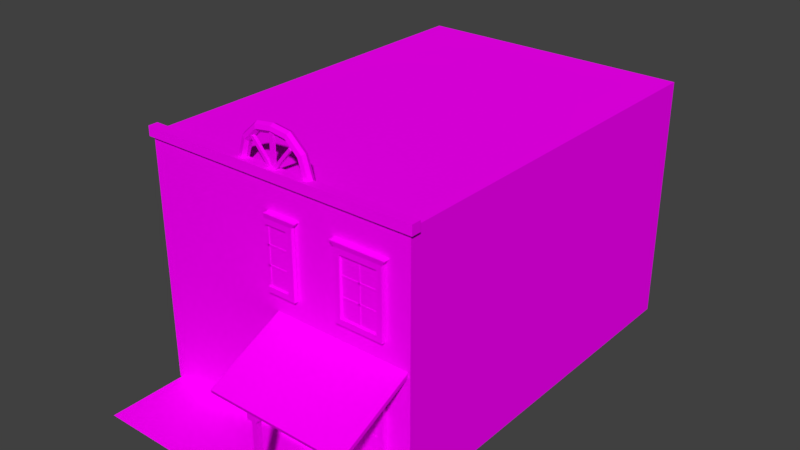 # Source: Bar3.blend  (saved by Blender 2.77.0; exported with 4.5.12 LTS)
import bpy
from mathutils import Matrix  # noqa: F401  (used for matrix-valued properties, if any)

bpy.ops.wm.read_factory_settings(use_empty=True)
scene = bpy.context.scene
scene.name = 'Scene'

# ---- collections
col_collection_1 = bpy.data.collections.new('Collection 1'); scene.collection.children.link(col_collection_1)

# ---- images (referenced by path relative to the original .blend; pixels are not part of the script)
import os
ASSET_DIR = os.environ.get("B2B_ASSET_DIR", "")  # directory of the original .blend (textures are referenced by path, not embedded)
HERE = os.path.dirname(os.path.abspath(__file__))  # packed textures are extracted next to this script under _unpacked/

def load_image(name, relpath, width, height, colorspace="sRGB"):
    """Load a texture the original file referenced (path relative to the .blend, or extracted next to this script)."""
    p = next((c for c in (os.path.join(HERE, relpath), os.path.join(ASSET_DIR, relpath)) if relpath and os.path.exists(c)), "")
    if p:
        img = bpy.data.images.load(p, check_existing=True)
        img.name = name
    else:  # same state as the original file: an image datablock whose file is absent (Cycles renders it pink)
        img = bpy.data.images.new(name, width, height)
        img.source = "FILE"
        img.filepath = "//" + (relpath or name)
    img.colorspace_settings.name = colorspace
    return img
img_colorpalette_jpg_001 = load_image('colorPalette.jpg.001', 'colorPalette.jpg', 1024, 1024, 'sRGB')
img_colorpalette_jpg = load_image('colorPalette.jpg', 'colorPalette.jpg', 1024, 1024, 'sRGB')

# ---- materials (node trees are filled in below, after node groups)
mat_material_001 = bpy.data.materials.new('Material.001')
mat_material_001.alpha_threshold = 0.0
mat_material_001.roughness = 0.5
mat_material_001.line_color = (0.0, 0.0, 0.0, 1.0)
mat_material = bpy.data.materials.new('Material')
mat_material.alpha_threshold = 0.0
mat_material.roughness = 0.5
mat_material.line_color = (0.0, 0.0, 0.0, 1.0)

# ---- material node trees
mat_material_001.use_nodes = True; mat_material_001.node_tree.nodes.clear()
_N = mat_material_001.node_tree.nodes; _L = mat_material_001.node_tree.links
n0 = _N.new('ShaderNodeOutputMaterial'); n0.name = 'Material Output'; n0.location = (300, 300)
n1 = _N.new('ShaderNodeBsdfDiffuse'); n1.name = 'Diffuse BSDF'; n1.location = (10, 300)
n2 = _N.new('ShaderNodeTexImage'); n2.name = 'Image Texture'; n2.location = (228, 132)
n2.width = 140
n2.image = img_colorpalette_jpg_001
n3 = _N.new('ShaderNodeTexCoord'); n3.name = 'Texture Coordinate'; n3.location = (-183, 230)
_L.new(n1.outputs[0], n0.inputs[0])
_L.new(n3.outputs[2], n2.inputs[0])
_L.new(n2.outputs[0], n1.inputs[0])
n0.is_active_output = True
mat_material.use_nodes = True; mat_material.node_tree.nodes.clear()
_N = mat_material.node_tree.nodes; _L = mat_material.node_tree.links
n0 = _N.new('ShaderNodeOutputMaterial'); n0.name = 'Material Output'; n0.location = (300, 300)
n1 = _N.new('ShaderNodeBsdfDiffuse'); n1.name = 'Diffuse BSDF'; n1.location = (10, 300)
n2 = _N.new('ShaderNodeTexImage'); n2.name = 'Image Texture'; n2.location = (228, 132)
n2.width = 140
n2.image = img_colorpalette_jpg
n3 = _N.new('ShaderNodeTexCoord'); n3.name = 'Texture Coordinate'; n3.location = (-183, 230)
_L.new(n1.outputs[0], n0.inputs[0])
_L.new(n3.outputs[2], n2.inputs[0])
_L.new(n2.outputs[0], n1.inputs[0])
n0.is_active_output = True

# ---- world
world_world = bpy.data.worlds.new('World'); scene.world = world_world
world_world.color = (0.05088, 0.05088, 0.05088)
world_world.use_sun_shadow = False
world_world.sun_shadow_jitter_overblur = 0.0
world_world.cycles.sampling_method = 'MANUAL'

# ---- meshes
me_plane = bpy.data.meshes.new('Plane')
me_plane.from_pydata([(-1.0, -1.0, 0.0), (1.0, -1.0, 0.0), (-1.0, 1.0, 0.0), (1.0, 1.0, 0.0)], [], [(0, 1, 3, 2)])
_uv = me_plane.uv_layers.new(name='UVMap')
_uv.uv.foreach_set('vector', [0.5246, 0.2469, 0.5246, 0.2374, 0.5342, 0.2374, 0.5342, 0.2469])
me_plane.materials.append(mat_material_001)
me_plane.use_remesh_preserve_volume = False
me_plane.use_remesh_preserve_attributes = False
me_plane.use_mirror_vertex_groups = False
me_plane.update()
me_cube_003 = bpy.data.meshes.new('Cube.003')
me_cube_003.from_pydata([(4.081, 1.081, -1.438), (4.081, 1.043, -1.332), (4.081, 3.425, -0.3525), (4.081, 3.386, -0.2463), (3.826, 1.229, -4.052), (3.826, 1.229, -1.336), (3.826, 1.384, -4.052), (3.826, 1.384, -1.336), (3.981, 1.229, -4.052), (3.981, 1.229, -1.336), (3.981, 1.384, -4.052), (3.981, 1.384, -1.336), (1.163, 1.229, -4.052), (1.163, 1.229, -1.336), (1.163, 1.384, -4.052), (1.163, 1.384, -1.336), (1.318, 1.229, -4.052), (1.318, 1.229, -1.336), (1.318, 1.384, -4.052), (1.318, 1.384, -1.336), (0.0, 3.386, -0.2463), (0.0, 3.425, -0.3525), (0.0, 1.043, -1.332), (0.0, 1.081, -1.438), (1.288, 1.272, -3.292), (1.288, 1.272, -3.234), (1.288, 1.353, -3.292), (1.288, 1.353, -3.234), (3.96, 1.272, -3.292), (3.96, 1.272, -3.234), (3.96, 1.353, -3.292), (3.96, 1.353, -3.234), (1.288, 1.272, -4.052), (1.288, 1.272, -3.994), (1.288, 1.353, -4.052), (1.288, 1.353, -3.994), (3.96, 1.272, -4.052), (3.96, 1.272, -3.994), (3.96, 1.353, -4.052), (3.96, 1.353, -3.994), (2.141, 1.272, -3.254), (2.222, 1.272, -3.254), (2.141, 1.353, -3.254), (2.222, 1.353, -3.254), (2.141, 1.272, -4.025), (2.222, 1.272, -4.025), (2.141, 1.353, -4.025), (2.222, 1.353, -4.025), (3.086, 1.272, -3.254), (3.167, 1.272, -3.254), (3.086, 1.353, -3.254), (3.167, 1.353, -3.254), (3.086, 1.272, -4.025), (3.167, 1.272, -4.025), (3.086, 1.353, -4.025), (3.167, 1.353, -4.025), (3.088, 1.272, -3.966), (3.027, 1.272, -4.004), (3.088, 1.353, -3.966), (3.027, 1.353, -4.004), (2.255, 1.272, -3.292), (2.194, 1.272, -3.33), (2.255, 1.353, -3.292), (2.194, 1.353, -3.33), (2.259, 1.272, -4.007), (2.198, 1.272, -3.969), (2.259, 1.353, -4.007), (2.198, 1.353, -3.969), (3.084, 1.272, -3.327), (3.022, 1.272, -3.289), (3.084, 1.353, -3.327), (3.022, 1.353, -3.289), (2.18, 1.272, -3.966), (2.119, 1.272, -4.004), (2.18, 1.353, -3.966), (2.119, 1.353, -4.004), (1.347, 1.272, -3.292), (1.286, 1.272, -3.33), (1.347, 1.353, -3.292), (1.286, 1.353, -3.33), (1.352, 1.272, -4.007), (1.29, 1.272, -3.969), (1.352, 1.353, -4.007), (1.29, 1.353, -3.969), (2.176, 1.272, -3.327), (2.115, 1.272, -3.289), (2.176, 1.353, -3.327), (2.115, 1.353, -3.289), (3.934, 1.272, -3.966), (3.873, 1.272, -4.004), (3.934, 1.353, -3.966), (3.873, 1.353, -4.004), (3.101, 1.272, -3.292), (3.04, 1.272, -3.33), (3.101, 1.353, -3.292), (3.04, 1.353, -3.33), (3.105, 1.272, -4.007), (3.044, 1.272, -3.969), (3.105, 1.353, -4.007), (3.044, 1.353, -3.969), (3.93, 1.272, -3.327), (3.868, 1.272, -3.289), (3.93, 1.353, -3.327), (3.868, 1.353, -3.289), (1.114, 1.14, -1.682), (1.114, 1.14, -1.4), (1.114, 1.421, -1.682), (1.114, 1.421, -1.4), (1.395, 1.14, -1.682), (1.395, 1.14, -1.4), (1.395, 1.421, -1.682), (1.395, 1.421, -1.4), (3.771, 1.14, -1.682), (3.771, 1.14, -1.4), (3.771, 1.421, -1.682), (3.771, 1.421, -1.4), (4.053, 1.14, -1.682), (4.053, 1.14, -1.4), (4.053, 1.421, -1.682), (4.053, 1.421, -1.4)], [], [(20, 3, 2, 21), (3, 1, 0, 2), (23, 21, 2, 0), (5, 7, 6, 4), (7, 11, 10, 6), (11, 9, 8, 10), (9, 5, 4, 8), (4, 6, 10, 8), (9, 11, 7, 5), (13, 15, 14, 12), (15, 19, 18, 14), (19, 17, 16, 18), (17, 13, 12, 16), (12, 14, 18, 16), (17, 19, 15, 13), (1, 3, 20, 22), (1, 22, 23, 0), (25, 27, 26, 24), (27, 31, 30, 26), (31, 29, 28, 30), (29, 25, 24, 28), (24, 26, 30, 28), (29, 31, 27, 25), (33, 35, 34, 32), (35, 39, 38, 34), (39, 37, 36, 38), (37, 33, 32, 36), (32, 34, 38, 36), (37, 39, 35, 33), (41, 43, 42, 40), (43, 47, 46, 42), (47, 45, 44, 46), (45, 41, 40, 44), (40, 42, 46, 44), (45, 47, 43, 41), (49, 51, 50, 48), (51, 55, 54, 50), (55, 53, 52, 54), (53, 49, 48, 52), (48, 50, 54, 52), (53, 55, 51, 49), (57, 59, 58, 56), (59, 63, 62, 58), (63, 61, 60, 62), (61, 57, 56, 60), (56, 58, 62, 60), (61, 63, 59, 57), (65, 67, 66, 64), (67, 71, 70, 66), (71, 69, 68, 70), (69, 65, 64, 68), (64, 66, 70, 68), (69, 71, 67, 65), (73, 75, 74, 72), (75, 79, 78, 74), (79, 77, 76, 78), (77, 73, 72, 76), (72, 74, 78, 76), (77, 79, 75, 73), (81, 83, 82, 80), (83, 87, 86, 82), (87, 85, 84, 86), (85, 81, 80, 84), (80, 82, 86, 84), (85, 87, 83, 81), (89, 91, 90, 88), (91, 95, 94, 90), (95, 93, 92, 94), (93, 89, 88, 92), (88, 90, 94, 92), (93, 95, 91, 89), (97, 99, 98, 96), (99, 103, 102, 98), (103, 101, 100, 102), (101, 97, 96, 100), (96, 98, 102, 100), (101, 103, 99, 97), (105, 107, 106, 104), (107, 111, 110, 106), (111, 109, 108, 110), (109, 105, 104, 108), (104, 106, 110, 108), (109, 111, 107, 105), (113, 115, 114, 112), (115, 119, 118, 114), (119, 117, 116, 118), (117, 113, 112, 116), (112, 114, 118, 116), (117, 119, 115, 113)])
_uv = me_cube_003.uv_layers.new(name='UVMap')
_uv.uv.foreach_set('vector', [0.5586, 0.3783, 0.5586, 0.3586, 0.5589, 0.3586, 0.5589, 0.3783, 0.5608, 0.3711, 0.5608, 0.3587, 0.5611, 0.3586, 0.5611, 0.3711, 0.5523, 0.3783, 0.546, 0.3783, 0.546, 0.3586, 0.5523, 0.3586, 0.56, 0.3717, 0.5596, 0.3717, 0.5596, 0.3586, 0.56, 0.3586, 0.5604, 0.3717, 0.5608, 0.3717, 0.5608, 0.3848, 0.5604, 0.3848, 0.56, 0.3848, 0.5596, 0.3848, 0.5596, 0.3717, 0.56, 0.3717, 0.5604, 0.3586, 0.5608, 0.3586, 0.5608, 0.3717, 0.5604, 0.3717, 0.5501, 0.3796, 0.5506, 0.3796, 0.5506, 0.3804, 0.5501, 0.3804, 0.5493, 0.3796, 0.5497, 0.3796, 0.5497, 0.3804, 0.5493, 0.3804, 0.5596, 0.3717, 0.5592, 0.3717, 0.5592, 0.3586, 0.5596, 0.3586, 0.56, 0.3717, 0.5604, 0.3717, 0.5604, 0.3848, 0.56, 0.3848, 0.5596, 0.3848, 0.5592, 0.3848, 0.5592, 0.3717, 0.5596, 0.3717, 0.56, 0.3586, 0.5604, 0.3586, 0.5604, 0.3717, 0.56, 0.3717, 0.5506, 0.3796, 0.551, 0.3796, 0.551, 0.3804, 0.5506, 0.3804, 0.5501, 0.3804, 0.5497, 0.3804, 0.5497, 0.3796, 0.5501, 0.3796, 0.5523, 0.3586, 0.5586, 0.3586, 0.5586, 0.3783, 0.5523, 0.3783, 0.5592, 0.3586, 0.5592, 0.3783, 0.5589, 0.3783, 0.5589, 0.3586, 0.5538, 0.38, 0.5538, 0.3797, 0.554, 0.3797, 0.554, 0.38, 0.5623, 0.3711, 0.5623, 0.384, 0.5622, 0.384, 0.5622, 0.3711, 0.5518, 0.38, 0.5518, 0.3796, 0.552, 0.3796, 0.552, 0.38, 0.562, 0.384, 0.562, 0.3711, 0.5622, 0.3711, 0.5622, 0.384, 0.5617, 0.384, 0.5615, 0.384, 0.5615, 0.3711, 0.5617, 0.3711, 0.5611, 0.384, 0.5608, 0.384, 0.5608, 0.3711, 0.5611, 0.3711, 0.5517, 0.38, 0.5517, 0.3796, 0.5518, 0.3796, 0.5518, 0.38, 0.5619, 0.384, 0.5619, 0.3711, 0.562, 0.3711, 0.562, 0.384, 0.5515, 0.38, 0.5515, 0.3796, 0.5517, 0.3796, 0.5517, 0.38, 0.5617, 0.384, 0.5617, 0.3711, 0.5619, 0.3711, 0.5619, 0.384, 0.5615, 0.384, 0.5613, 0.384, 0.5613, 0.3711, 0.5615, 0.3711, 0.5613, 0.384, 0.5611, 0.384, 0.5611, 0.3711, 0.5613, 0.3711, 0.5486, 0.3796, 0.5488, 0.3796, 0.5488, 0.38, 0.5486, 0.38, 0.5485, 0.3796, 0.5485, 0.3834, 0.5483, 0.3834, 0.5483, 0.3796, 0.5512, 0.38, 0.551, 0.38, 0.551, 0.3796, 0.5512, 0.3796, 0.5488, 0.3834, 0.5488, 0.3796, 0.549, 0.3796, 0.549, 0.3834, 0.547, 0.3796, 0.5472, 0.3796, 0.5472, 0.3834, 0.547, 0.3834, 0.5472, 0.3796, 0.5475, 0.3796, 0.5475, 0.3834, 0.5472, 0.3834, 0.5493, 0.38, 0.5491, 0.38, 0.5491, 0.3796, 0.5493, 0.3796, 0.5483, 0.3796, 0.5483, 0.3834, 0.5481, 0.3834, 0.5481, 0.3796, 0.5514, 0.38, 0.5512, 0.38, 0.5512, 0.3796, 0.5514, 0.3796, 0.5479, 0.3834, 0.5479, 0.3796, 0.5481, 0.3796, 0.5481, 0.3834, 0.5477, 0.3834, 0.5475, 0.3834, 0.5475, 0.3796, 0.5477, 0.3796, 0.5477, 0.3796, 0.5479, 0.3796, 0.5479, 0.3834, 0.5477, 0.3834, 0.552, 0.3823, 0.5522, 0.3823, 0.5522, 0.3826, 0.552, 0.3826, 0.5462, 0.3798, 0.5462, 0.3849, 0.546, 0.3848, 0.546, 0.3796, 0.5567, 0.3783, 0.5569, 0.3783, 0.5569, 0.3786, 0.5567, 0.3786, 0.5582, 0.3783, 0.5582, 0.3835, 0.558, 0.3836, 0.558, 0.3784, 0.5569, 0.3826, 0.5567, 0.3826, 0.5567, 0.3786, 0.5569, 0.3786, 0.552, 0.3783, 0.5522, 0.3783, 0.5522, 0.3823, 0.552, 0.3823, 0.5556, 0.3783, 0.5558, 0.3783, 0.5558, 0.3786, 0.5556, 0.3786, 0.5571, 0.3836, 0.5571, 0.3784, 0.5573, 0.3783, 0.5573, 0.3834, 0.5466, 0.3836, 0.5468, 0.3836, 0.5468, 0.3839, 0.5466, 0.3839, 0.5576, 0.3784, 0.5576, 0.3836, 0.5574, 0.3834, 0.5574, 0.3783, 0.5556, 0.3786, 0.5558, 0.3786, 0.5558, 0.3826, 0.5556, 0.3826, 0.5468, 0.3836, 0.5466, 0.3836, 0.5466, 0.3797, 0.5468, 0.3796, 0.5586, 0.3823, 0.5588, 0.3823, 0.5589, 0.3826, 0.5586, 0.3826, 0.5464, 0.3798, 0.5464, 0.3849, 0.5462, 0.3848, 0.5462, 0.3796, 0.5562, 0.3783, 0.5564, 0.3783, 0.5564, 0.3786, 0.5562, 0.3786, 0.5585, 0.3783, 0.5585, 0.3835, 0.5583, 0.3836, 0.5583, 0.3784, 0.5564, 0.3826, 0.5562, 0.3826, 0.5562, 0.3786, 0.5564, 0.3786, 0.5586, 0.3783, 0.5589, 0.3783, 0.5588, 0.3823, 0.5586, 0.3823, 0.556, 0.3783, 0.5562, 0.3783, 0.5562, 0.3786, 0.556, 0.3786, 0.5569, 0.3836, 0.5569, 0.3784, 0.5571, 0.3783, 0.5571, 0.3834, 0.5468, 0.3836, 0.547, 0.3836, 0.547, 0.3839, 0.5468, 0.3839, 0.5573, 0.3834, 0.5573, 0.3783, 0.5574, 0.3784, 0.5574, 0.3836, 0.556, 0.3786, 0.5562, 0.3786, 0.5562, 0.3826, 0.556, 0.3826, 0.547, 0.3836, 0.5468, 0.3836, 0.5468, 0.3797, 0.547, 0.3796, 0.5553, 0.3823, 0.5555, 0.3823, 0.5556, 0.3826, 0.5553, 0.3826, 0.5582, 0.3835, 0.5582, 0.3783, 0.5583, 0.3784, 0.5583, 0.3836, 0.5565, 0.3783, 0.5567, 0.3783, 0.5567, 0.3786, 0.5564, 0.3786, 0.558, 0.3783, 0.558, 0.3835, 0.5578, 0.3836, 0.5578, 0.3784, 0.5567, 0.3826, 0.5565, 0.3826, 0.5564, 0.3786, 0.5567, 0.3786, 0.5553, 0.3783, 0.5556, 0.3783, 0.5555, 0.3823, 0.5553, 0.3823, 0.5558, 0.3783, 0.556, 0.3783, 0.556, 0.3786, 0.5558, 0.3786, 0.5592, 0.3783, 0.5592, 0.3834, 0.559, 0.3835, 0.559, 0.3784, 0.5464, 0.3836, 0.5466, 0.3836, 0.5466, 0.3839, 0.5464, 0.3839, 0.5576, 0.3834, 0.5576, 0.3783, 0.5578, 0.3784, 0.5578, 0.3836, 0.5558, 0.3786, 0.556, 0.3786, 0.556, 0.3826, 0.5558, 0.3826, 0.5466, 0.3836, 0.5464, 0.3836, 0.5464, 0.3797, 0.5466, 0.3796, 0.5468, 0.3796, 0.5468, 0.3783, 0.5475, 0.3783, 0.5475, 0.3796, 0.5512, 0.3783, 0.5512, 0.3796, 0.5505, 0.3796, 0.5505, 0.3783, 0.546, 0.3796, 0.546, 0.3783, 0.5468, 0.3783, 0.5468, 0.3796, 0.5505, 0.3783, 0.5505, 0.3796, 0.5497, 0.3796, 0.5497, 0.3783, 0.5553, 0.3797, 0.5546, 0.3797, 0.5546, 0.3783, 0.5553, 0.3783, 0.5538, 0.3797, 0.5531, 0.3797, 0.5531, 0.3783, 0.5538, 0.3783, 0.5475, 0.3796, 0.5475, 0.3783, 0.5482, 0.3783, 0.5482, 0.3796, 0.552, 0.3783, 0.552, 0.3796, 0.5512, 0.3796, 0.5512, 0.3783, 0.5482, 0.3796, 0.5482, 0.3783, 0.549, 0.3783, 0.549, 0.3796, 0.5497, 0.3783, 0.5497, 0.3796, 0.549, 0.3796, 0.549, 0.3783, 0.5538, 0.3783, 0.5546, 0.3783, 0.5546, 0.3797, 0.5538, 0.3797, 0.5523, 0.3783, 0.5531, 0.3783, 0.5531, 0.3797, 0.5523, 0.3797])
me_cube_003.materials.append(mat_material_001)
me_cube_003.use_remesh_preserve_volume = False
me_cube_003.use_remesh_preserve_attributes = False
me_cube_003.use_mirror_vertex_groups = False
me_cube_003.update()
me_cube = bpy.data.meshes.new('Cube')
me_cube.from_pydata([(1.201, -5.595, 7.242), (1.149, -5.703, 7.242), (1.032, -5.73, 7.242), (0.9384, -5.655, 7.242), (0.9384, -5.535, 7.242), (1.032, -5.46, 7.242), (1.149, -5.487, 7.242), (0.984, -5.595, 7.911), (0.9419, -5.703, 7.88), (0.8472, -5.73, 7.811), (0.7712, -5.655, 7.756), (0.7712, -5.535, 7.756), (0.8472, -5.46, 7.811), (0.9419, -5.487, 7.88), (0.5276, -5.595, 8.324), (0.5115, -5.703, 8.275), (0.4754, -5.73, 8.163), (0.4463, -5.655, 8.074), (0.4463, -5.535, 8.074), (0.4754, -5.46, 8.163), (0.5115, -5.487, 8.275), (4.137, 5.768, -0.1952), (4.137, -5.768, -0.1952), (4.137, 5.768, 7.161), (4.137, -5.768, 7.161), (4.137, 5.768, 3.483), (4.137, -5.768, 3.483), (9.537e-07, 5.768, -0.1952), (9.537e-07, 5.768, 7.161), (-2.384e-06, -5.768, 7.161), (9.537e-07, 5.768, 3.483), (1.544, 5.768, -0.1952), (1.544, -5.768, -0.1952), (1.544, 5.768, 7.161), (1.544, -5.768, 7.161), (1.544, 5.768, 3.483), (1.544, -5.768, 3.483), (-1.431e-06, -5.768, 3.483), (0.8851, -5.768, 2.319), (0.8852, -5.768, -0.08732), (1.544, -5.768, -0.1952), (0.0, -5.768, -0.1952), (1.544, -5.768, 3.483), (-1.431e-06, -5.768, 3.483), (-1.315e-06, -5.768, 2.322), (-1.183e-07, -5.768, -0.0839), (0.001527, -5.85, 7.028), (0.001527, -5.85, 7.312), (0.001527, -5.566, 7.028), (0.001527, -5.566, 7.312), (4.23, -5.85, 7.028), (4.23, -5.85, 7.312), (4.23, -5.566, 7.028), (4.23, -5.566, 7.312), (0.0, -5.487, 8.347), (0.0, -5.73, 8.235), (0.0, -5.703, 8.347), (0.0, -5.46, 8.235), (0.0, -5.655, 8.146), (0.0, -5.595, 8.396), (0.0, -5.535, 8.146), (0.06766, -5.629, 7.257), (0.6477, -5.629, 7.923), (0.06766, -5.72, 7.257), (0.6477, -5.72, 7.923), (-0.01094, -5.629, 7.303), (0.5691, -5.629, 7.968), (-0.01094, -5.72, 7.303), (0.5691, -5.72, 7.968), (0.05767, -5.608, 6.961), (0.05366, -5.608, 8.292), (0.05767, -5.698, 6.961), (0.05366, -5.698, 8.292), (0.0, -5.608, 6.934), (0.0, -5.608, 8.265), (0.0, -5.698, 6.934), (0.0, -5.698, 8.265)], [], [(0, 7, 8, 1), (1, 8, 9, 2), (2, 9, 10, 3), (3, 10, 11, 4), (4, 11, 12, 5), (5, 12, 13, 6), (0, 6, 13, 7), (7, 14, 15, 8), (8, 15, 16, 9), (9, 16, 17, 10), (10, 17, 18, 11), (11, 18, 19, 12), (12, 19, 20, 13), (13, 20, 14, 7), (25, 23, 24, 26), (21, 25, 26, 22), (45, 41, 40, 39), (33, 35, 30, 28), (35, 31, 27, 30), (36, 34, 29, 37), (33, 28, 29, 34), (31, 40, 41, 27), (21, 22, 32, 31), (23, 33, 34, 24), (26, 24, 34, 36), (25, 21, 31, 35), (23, 25, 35, 33), (22, 26, 36, 32), (37, 43, 42, 36), (31, 32, 40), (36, 42, 40, 32), (44, 38, 42, 43), (38, 39, 40, 42), (47, 49, 48, 46), (49, 53, 52, 48), (53, 51, 50, 52), (51, 47, 46, 50), (46, 48, 52, 50), (51, 53, 49, 47), (20, 54, 59, 14), (19, 57, 54, 20), (18, 60, 57, 19), (17, 58, 60, 18), (16, 55, 58, 17), (15, 56, 55, 16), (14, 59, 56, 15), (62, 64, 63, 61), (64, 68, 67, 63), (68, 66, 65, 67), (66, 62, 61, 65), (61, 63, 67, 65), (66, 68, 64, 62), (70, 72, 71, 69), (72, 76, 75, 71), (76, 74, 73, 75), (74, 70, 69, 73), (69, 71, 75, 73), (74, 76, 72, 70)])
me_cube.materials.append(mat_material)
me_cube.use_remesh_preserve_volume = False
me_cube.use_remesh_preserve_attributes = False
me_cube.use_mirror_vertex_groups = False
me_cube.update()
me_cube_002 = bpy.data.meshes.new('Cube.002')
me_cube_002.from_pydata([(2.345, 0.02047, -0.8722), (2.345, 0.02047, 0.8004), (2.182, 0.1343, -1.036), (2.182, 0.1343, 0.9641), (3.431, 0.02047, -0.8722), (3.431, 0.02047, 0.8004), (3.595, 0.1343, -1.036), (3.595, 0.1343, 0.9641), (2.182, 0.02047, -1.036), (2.182, 0.02047, 0.9641), (3.595, 0.02047, 0.9641), (3.595, 0.02047, -1.036), (2.345, 0.0879, -0.8722), (2.345, 0.0879, 0.8004), (3.431, 0.0879, 0.8004), (3.431, 0.0879, -0.8722), (2.333, 0.07684, 0.2102), (2.333, 0.07684, 0.2643), (2.333, 0.159, 0.2102), (2.333, 0.159, 0.2643), (3.443, 0.07684, 0.2102), (3.443, 0.07684, 0.2643), (3.443, 0.159, 0.2102), (3.443, 0.159, 0.2643), (2.333, 0.07684, -0.3438), (2.333, 0.07684, -0.2897), (2.333, 0.159, -0.3438), (2.333, 0.159, -0.2897), (3.443, 0.07684, -0.3438), (3.443, 0.07684, -0.2897), (3.443, 0.159, -0.3438), (3.443, 0.159, -0.2897), (2.861, 0.07684, 0.8167), (2.915, 0.07684, 0.8167), (2.861, 0.159, 0.8167), (2.915, 0.159, 0.8167), (2.861, 0.07684, -0.9407), (2.915, 0.07684, -0.9407), (2.861, 0.159, -0.9407), (2.915, 0.159, -0.9407), (2.072, -0.009688, 1.101), (2.072, 0.1644, 1.101), (3.705, 0.1644, 1.101), (3.705, -0.009688, 1.101), (0.0, 0.159, 0.8167), (0.0, 0.07684, 0.8167), (0.0, 0.07684, -0.3438), (0.0, 0.07684, -0.2897), (0.682, 0.02047, -0.8722), (0.682, 0.02047, 0.8004), (0.8753, 0.1343, -1.036), (0.8753, 0.1343, 0.9641), (0.0, 0.159, -0.3438), (0.0, 0.159, -0.2897), (0.8753, 0.02047, 0.9641), (0.8753, 0.02047, -1.036), (0.0, 0.07684, 0.2102), (0.0, 0.07684, 0.2643), (0.682, 0.0879, 0.8004), (0.682, 0.0879, -0.8722), (0.6961, 0.07684, 0.2102), (0.6961, 0.07684, 0.2643), (0.6961, 0.159, 0.2102), (0.6961, 0.159, 0.2643), (0.6961, 0.07684, -0.3438), (0.6961, 0.07684, -0.2897), (0.6961, 0.159, -0.3438), (0.6961, 0.159, -0.2897), (0.07257, 0.07684, 0.8167), (0.07257, 0.159, 0.8167), (0.07257, 0.07684, -0.9407), (0.07257, 0.159, -0.9407), (0.0, 0.159, 0.2102), (0.0, 0.159, 0.2643), (1.004, 0.1644, 1.101), (1.004, -0.009689, 1.101), (2.345, 0.02047, -4.655), (2.345, 0.02047, -2.48), (2.182, 0.1343, -4.868), (2.182, 0.1343, -2.267), (3.431, 0.02047, -4.655), (3.431, 0.02047, -2.48), (3.595, 0.1343, -4.868), (3.595, 0.1343, -2.267), (2.182, 0.02047, -4.868), (2.182, 0.02047, -2.267), (3.595, 0.02047, -2.267), (3.595, 0.02047, -4.868), (2.345, 0.0879, -4.655), (2.345, 0.0879, -2.48), (3.431, 0.0879, -2.48), (3.431, 0.0879, -4.655), (2.333, 0.07684, -3.256), (2.333, 0.07684, -3.185), (2.333, 0.159, -3.256), (2.333, 0.159, -3.185), (3.443, 0.07684, -3.256), (3.443, 0.07684, -3.185), (3.443, 0.159, -3.256), (3.443, 0.159, -3.185), (2.333, 0.07684, -3.81), (2.333, 0.07684, -3.739), (2.333, 0.159, -3.81), (2.333, 0.159, -3.739), (3.443, 0.07684, -3.81), (3.443, 0.07684, -3.739), (3.443, 0.159, -3.81), (3.443, 0.159, -3.739), (2.861, 0.07684, -2.377), (2.915, 0.07684, -2.377), (2.861, 0.159, -2.377), (2.915, 0.159, -2.377), (2.861, 0.07684, -4.663), (2.915, 0.07684, -4.663), (2.861, 0.159, -4.663), (2.915, 0.159, -4.663), (2.072, -0.009688, -2.089), (2.072, 0.1644, -2.089), (3.705, 0.1644, -2.089), (3.705, -0.009688, -2.089), (0.0, 0.1343, 0.9641), (0.0, 0.1343, -1.036), (0.0, 0.02047, 0.9641), (0.0, 0.02047, -1.036), (0.0, 0.02047, 0.8004), (0.0, 0.02047, -0.8722), (0.0, 0.0879, 0.8004), (0.0, 0.0879, -0.8722), (0.0, 0.1644, 1.101), (0.0, -0.009689, 1.101), (0.0, 0.159, -0.9407), (0.0, 0.07684, -0.9407)], [], [(9, 3, 2, 8), (3, 7, 6, 2), (7, 10, 11, 6), (4, 5, 14, 15), (8, 2, 6, 11), (10, 7, 42, 43), (0, 1, 9, 8), (5, 4, 11, 10), (1, 5, 10, 9), (4, 0, 8, 11), (14, 13, 12, 15), (5, 1, 13, 14), (1, 0, 12, 13), (0, 4, 15, 12), (17, 19, 18, 16), (19, 23, 22, 18), (23, 21, 20, 22), (21, 17, 16, 20), (16, 18, 22, 20), (21, 23, 19, 17), (25, 27, 26, 24), (27, 31, 30, 26), (31, 29, 28, 30), (29, 25, 24, 28), (24, 26, 30, 28), (29, 31, 27, 25), (33, 35, 34, 32), (35, 39, 38, 34), (39, 37, 36, 38), (37, 33, 32, 36), (32, 34, 38, 36), (37, 39, 35, 33), (43, 42, 41, 40), (3, 9, 40, 41), (9, 10, 43, 40), (7, 3, 41, 42), (120, 51, 50, 121), (51, 54, 55, 50), (48, 49, 58, 59), (123, 121, 50, 55), (54, 51, 74, 75), (49, 48, 55, 54), (124, 49, 54, 122), (68, 69, 44, 45), (125, 48, 59, 127), (69, 71, 130, 44), (73, 63, 62, 72), (63, 61, 60, 62), (56, 72, 62, 60), (71, 70, 131, 130), (53, 67, 66, 52), (67, 65, 64, 66), (46, 52, 66, 64), (70, 68, 45, 131), (70, 71, 69, 68), (65, 47, 46, 64), (122, 54, 75, 129), (85, 79, 78, 84), (79, 83, 82, 78), (83, 86, 87, 82), (80, 81, 90, 91), (84, 78, 82, 87), (86, 83, 118, 119), (76, 77, 85, 84), (81, 80, 87, 86), (77, 81, 86, 85), (80, 76, 84, 87), (90, 89, 88, 91), (81, 77, 89, 90), (77, 76, 88, 89), (76, 80, 91, 88), (93, 95, 94, 92), (95, 99, 98, 94), (99, 97, 96, 98), (97, 93, 92, 96), (92, 94, 98, 96), (97, 99, 95, 93), (101, 103, 102, 100), (103, 107, 106, 102), (107, 105, 104, 106), (105, 101, 100, 104), (100, 102, 106, 104), (105, 107, 103, 101), (109, 111, 110, 108), (111, 115, 114, 110), (115, 113, 112, 114), (113, 109, 108, 112), (108, 110, 114, 112), (113, 115, 111, 109), (119, 118, 117, 116), (79, 85, 116, 117), (85, 86, 119, 116), (83, 79, 117, 118), (51, 120, 128, 74), (65, 67, 53, 47), (75, 74, 128, 129), (49, 124, 126, 58), (58, 126, 127, 59), (48, 125, 123, 55), (61, 57, 56, 60), (61, 63, 73, 57)])
_uv = me_cube_002.uv_layers.new(name='UVMap')
_uv.uv.foreach_set('vector', [0.5351, 0.3293, 0.5346, 0.3293, 0.5346, 0.3145, 0.5351, 0.3145, 0.5275, 0.3155, 0.5339, 0.3155, 0.5339, 0.3303, 0.5275, 0.3303, 0.5359, 0.3293, 0.5354, 0.3293, 0.5354, 0.3145, 0.5359, 0.3145, 0.5364, 0.3269, 0.5364, 0.3145, 0.5367, 0.3145, 0.5367, 0.3269, 0.5332, 0.3407, 0.5327, 0.3407, 0.5327, 0.3303, 0.5332, 0.3303, 0.5354, 0.3293, 0.5359, 0.3293, 0.536, 0.3303, 0.5352, 0.3303, 0.5257, 0.3291, 0.5257, 0.3167, 0.5265, 0.3155, 0.5265, 0.3303, 0.5207, 0.3167, 0.5207, 0.3291, 0.52, 0.3303, 0.52, 0.3155, 0.5257, 0.3167, 0.5207, 0.3167, 0.52, 0.3155, 0.5265, 0.3155, 0.5207, 0.3291, 0.5257, 0.3291, 0.5265, 0.3303, 0.52, 0.3303, 0.7146, 0.0153, 0.7196, 0.0153, 0.7196, 0.02767, 0.7146, 0.02767, 0.5205, 0.3303, 0.5205, 0.3383, 0.5202, 0.3383, 0.5202, 0.3303, 0.5364, 0.3392, 0.5364, 0.3269, 0.5367, 0.3269, 0.5367, 0.3392, 0.5205, 0.3383, 0.5205, 0.3303, 0.5208, 0.3303, 0.5208, 0.3383, 0.5218, 0.3309, 0.5218, 0.3303, 0.5221, 0.3303, 0.5221, 0.3309, 0.5211, 0.3385, 0.5211, 0.3303, 0.5213, 0.3303, 0.5213, 0.3385, 0.5221, 0.3309, 0.5221, 0.3303, 0.5223, 0.3303, 0.5223, 0.3309, 0.5211, 0.3303, 0.5211, 0.3385, 0.5208, 0.3385, 0.5208, 0.3303, 0.534, 0.3385, 0.5336, 0.3385, 0.5336, 0.3303, 0.534, 0.3303, 0.5195, 0.3303, 0.5199, 0.3303, 0.5199, 0.3385, 0.5195, 0.3385, 0.5223, 0.3309, 0.5223, 0.3303, 0.5226, 0.3303, 0.5226, 0.3309, 0.5216, 0.3303, 0.5216, 0.3385, 0.5213, 0.3385, 0.5213, 0.3303, 0.5228, 0.3309, 0.5228, 0.3303, 0.5231, 0.3303, 0.5231, 0.3309, 0.5342, 0.3303, 0.5342, 0.3385, 0.534, 0.3385, 0.534, 0.3303, 0.5336, 0.3385, 0.5332, 0.3385, 0.5332, 0.3303, 0.5336, 0.3303, 0.5199, 0.3303, 0.5202, 0.3303, 0.5202, 0.3385, 0.5199, 0.3385, 0.5218, 0.3303, 0.5218, 0.3309, 0.5216, 0.3309, 0.5216, 0.3303, 0.537, 0.3275, 0.537, 0.3405, 0.5367, 0.3405, 0.5367, 0.3275, 0.5228, 0.3303, 0.5228, 0.3309, 0.5226, 0.3309, 0.5226, 0.3303, 0.537, 0.3145, 0.537, 0.3275, 0.5367, 0.3275, 0.5367, 0.3145, 0.536, 0.3145, 0.5364, 0.3145, 0.5364, 0.3275, 0.536, 0.3275, 0.536, 0.3275, 0.5364, 0.3275, 0.5364, 0.3405, 0.536, 0.3405, 0.5319, 0.3303, 0.5327, 0.3303, 0.5327, 0.3424, 0.5319, 0.3424, 0.5346, 0.3293, 0.5351, 0.3293, 0.5352, 0.3303, 0.5344, 0.3303, 0.5265, 0.3155, 0.52, 0.3155, 0.5195, 0.3145, 0.527, 0.3145, 0.5339, 0.3155, 0.5275, 0.3155, 0.527, 0.3145, 0.5344, 0.3145, 0.5307, 0.3155, 0.5339, 0.3155, 0.5339, 0.3303, 0.5307, 0.3303, 0.5359, 0.3293, 0.5354, 0.3293, 0.5354, 0.3145, 0.5359, 0.3145, 0.5364, 0.3269, 0.5364, 0.3145, 0.5367, 0.3145, 0.5367, 0.3269, 0.5332, 0.3355, 0.5327, 0.3355, 0.5327, 0.3303, 0.5332, 0.3303, 0.5354, 0.3293, 0.5359, 0.3293, 0.536, 0.3303, 0.5352, 0.3303, 0.5207, 0.3167, 0.5207, 0.3291, 0.52, 0.3303, 0.52, 0.3155, 0.5232, 0.3167, 0.5207, 0.3167, 0.52, 0.3155, 0.5232, 0.3155, 0.5218, 0.3303, 0.5218, 0.3309, 0.5217, 0.3309, 0.5217, 0.3303, 0.5205, 0.3343, 0.5205, 0.3303, 0.5208, 0.3303, 0.5208, 0.3343, 0.537, 0.3275, 0.537, 0.3405, 0.5368, 0.3405, 0.5368, 0.3275, 0.5211, 0.3344, 0.5211, 0.3303, 0.5213, 0.3303, 0.5213, 0.3344, 0.5221, 0.3309, 0.5221, 0.3303, 0.5223, 0.3303, 0.5223, 0.3309, 0.534, 0.3344, 0.5336, 0.3344, 0.5336, 0.3303, 0.534, 0.3303, 0.5228, 0.3303, 0.5228, 0.3309, 0.5227, 0.3309, 0.5227, 0.3303, 0.5216, 0.3344, 0.5216, 0.3385, 0.5213, 0.3385, 0.5213, 0.3344, 0.5228, 0.3309, 0.5228, 0.3303, 0.5231, 0.3303, 0.5231, 0.3309, 0.5336, 0.3344, 0.5332, 0.3344, 0.5332, 0.3303, 0.5336, 0.3303, 0.537, 0.3145, 0.537, 0.3275, 0.5368, 0.3275, 0.5368, 0.3145, 0.536, 0.3275, 0.5364, 0.3275, 0.5364, 0.3405, 0.536, 0.3405, 0.5342, 0.3303, 0.5342, 0.3344, 0.534, 0.3344, 0.534, 0.3303, 0.5232, 0.3155, 0.52, 0.3155, 0.5195, 0.3145, 0.5232, 0.3145, 0.5351, 0.3293, 0.5346, 0.3293, 0.5346, 0.3145, 0.5351, 0.3145, 0.5275, 0.3155, 0.5339, 0.3155, 0.5339, 0.3303, 0.5275, 0.3303, 0.5359, 0.3293, 0.5354, 0.3293, 0.5354, 0.3145, 0.5359, 0.3145, 0.5364, 0.3269, 0.5364, 0.3145, 0.5367, 0.3145, 0.5367, 0.3269, 0.5332, 0.3407, 0.5327, 0.3407, 0.5327, 0.3303, 0.5332, 0.3303, 0.5354, 0.3293, 0.5359, 0.3293, 0.536, 0.3303, 0.5352, 0.3303, 0.5257, 0.3291, 0.5257, 0.3167, 0.5265, 0.3155, 0.5265, 0.3303, 0.5207, 0.3167, 0.5207, 0.3291, 0.52, 0.3303, 0.52, 0.3155, 0.5257, 0.3167, 0.5207, 0.3167, 0.52, 0.3155, 0.5265, 0.3155, 0.5207, 0.3291, 0.5257, 0.3291, 0.5265, 0.3303, 0.52, 0.3303, 0.7146, 0.0153, 0.7196, 0.0153, 0.7196, 0.02767, 0.7146, 0.02767, 0.5205, 0.3303, 0.5205, 0.3383, 0.5202, 0.3383, 0.5202, 0.3303, 0.5364, 0.3392, 0.5364, 0.3269, 0.5367, 0.3269, 0.5367, 0.3392, 0.5205, 0.3383, 0.5205, 0.3303, 0.5208, 0.3303, 0.5208, 0.3383, 0.5218, 0.3309, 0.5218, 0.3303, 0.5221, 0.3303, 0.5221, 0.3309, 0.5211, 0.3385, 0.5211, 0.3303, 0.5213, 0.3303, 0.5213, 0.3385, 0.5221, 0.3309, 0.5221, 0.3303, 0.5223, 0.3303, 0.5223, 0.3309, 0.5211, 0.3303, 0.5211, 0.3385, 0.5208, 0.3385, 0.5208, 0.3303, 0.534, 0.3385, 0.5336, 0.3385, 0.5336, 0.3303, 0.534, 0.3303, 0.5195, 0.3303, 0.5199, 0.3303, 0.5199, 0.3385, 0.5195, 0.3385, 0.5223, 0.3309, 0.5223, 0.3303, 0.5226, 0.3303, 0.5226, 0.3309, 0.5216, 0.3303, 0.5216, 0.3385, 0.5213, 0.3385, 0.5213, 0.3303, 0.5228, 0.3309, 0.5228, 0.3303, 0.5231, 0.3303, 0.5231, 0.3309, 0.5342, 0.3303, 0.5342, 0.3385, 0.534, 0.3385, 0.534, 0.3303, 0.5336, 0.3385, 0.5332, 0.3385, 0.5332, 0.3303, 0.5336, 0.3303, 0.5199, 0.3303, 0.5202, 0.3303, 0.5202, 0.3385, 0.5199, 0.3385, 0.5218, 0.3303, 0.5218, 0.3309, 0.5216, 0.3309, 0.5216, 0.3303, 0.537, 0.3275, 0.537, 0.3405, 0.5367, 0.3405, 0.5367, 0.3275, 0.5228, 0.3303, 0.5228, 0.3309, 0.5226, 0.3309, 0.5226, 0.3303, 0.537, 0.3145, 0.537, 0.3275, 0.5367, 0.3275, 0.5367, 0.3145, 0.536, 0.3145, 0.5364, 0.3145, 0.5364, 0.3275, 0.536, 0.3275, 0.536, 0.3275, 0.5364, 0.3275, 0.5364, 0.3405, 0.536, 0.3405, 0.5319, 0.3303, 0.5327, 0.3303, 0.5327, 0.3424, 0.5319, 0.3424, 0.5346, 0.3293, 0.5351, 0.3293, 0.5352, 0.3303, 0.5344, 0.3303, 0.5265, 0.3155, 0.52, 0.3155, 0.5195, 0.3145, 0.527, 0.3145, 0.5339, 0.3155, 0.5275, 0.3155, 0.527, 0.3145, 0.5344, 0.3145, 0.5339, 0.3155, 0.5307, 0.3155, 0.5307, 0.3145, 0.5344, 0.3145, 0.5199, 0.3303, 0.5202, 0.3303, 0.5202, 0.3344, 0.5199, 0.3344, 0.5319, 0.3303, 0.5327, 0.3303, 0.5327, 0.3363, 0.5319, 0.3363, 0.5205, 0.3303, 0.5205, 0.3343, 0.5202, 0.3343, 0.5202, 0.3303, 0.7146, 0.0153, 0.7171, 0.0153, 0.7171, 0.02767, 0.7146, 0.02767, 0.5207, 0.3291, 0.5232, 0.3291, 0.5232, 0.3303, 0.52, 0.3303, 0.5211, 0.3303, 0.5211, 0.3344, 0.5208, 0.3344, 0.5208, 0.3303, 0.5195, 0.3303, 0.5199, 0.3303, 0.5199, 0.3344, 0.5195, 0.3344])
me_cube_002.materials.append(mat_material_001)
me_cube_002.use_remesh_preserve_volume = False
me_cube_002.use_remesh_preserve_attributes = False
me_cube_002.use_mirror_vertex_groups = False
me_cube_002.update()

# ---- objects
ob_plane = bpy.data.objects.new('Plane', me_plane)
ob_cube_002 = bpy.data.objects.new('Cube.002', me_cube_003)
ob_cube = bpy.data.objects.new('Cube', me_cube)
ob_cube_001 = bpy.data.objects.new('Cube.001', me_cube_002)

# ---- transforms, parenting, visibility, modifiers, constraints
ob_plane.location = (0.0, -6.857, -0.1957)
ob_plane.scale = (4.08, 1.238, 1.0)
ob_plane.lineart.crease_threshold = 0.0
ob_cube_002.location = (0.0, -9.107, 3.806)
ob_cube_002.lineart.crease_threshold = 0.0
ob_cube.location = (0.0, 0.0, 0.0)
ob_cube.lock_rotations_4d = False
ob_cube.empty_display_type = 'ARROWS'
ob_cube.lineart.crease_threshold = 0.0
_m = ob_cube.modifiers.new('Mirror', 'MIRROR')
_m.use_clip = True
ob_cube_001.location = (-0.1618, -5.926, 5.119)
ob_cube_001.rotation_euler = (0.0, -0.0, 6.283)
ob_cube_001.lineart.crease_threshold = 0.0

# ---- collection membership
col_collection_1.objects.link(ob_plane)
col_collection_1.objects.link(ob_cube_002)
col_collection_1.objects.link(ob_cube)
col_collection_1.objects.link(ob_cube_001)

# ---- scene / render settings (as saved in the file)
scene.frame_start = 1; scene.frame_end = 250; scene.frame_set(187)
scene.render.engine = 'CYCLES'
scene.render.resolution_percentage = 50
scene.render.dither_intensity = 0.0
scene.cycles.use_denoising = False
scene.cycles.samples = 128
scene.cycles.sampling_pattern = 'TABULATED_SOBOL'
scene.cycles.light_sampling_threshold = 0.0
scene.cycles.use_adaptive_sampling = False
scene.cycles.use_light_tree = False
scene.cycles.blur_glossy = 0.0
scene.cycles.sample_clamp_indirect = 0.0
scene.view_settings.view_transform = 'Standard'
bpy.context.view_layer.update()

# ---- added for rendering (the .blend has no active camera and no usable light): camera, sun
cam_auto = bpy.data.cameras.new('AutoCamera')
cam_auto.lens = 50.0
cam_auto.sensor_width = 36.0
cam_auto.clip_end = 1000.0
ob_auto_camera = bpy.data.objects.new('AutoCamera', cam_auto)
scene.collection.objects.link(ob_auto_camera)
ob_auto_camera.location = (17.0212, -21.5888, 17.6919)
ob_auto_camera.rotation_euler = (1.09748, -7.21219e-08, 0.694738)
scene.camera = ob_auto_camera
light_auto_sun = bpy.data.lights.new('AutoSun', 'SUN')
light_auto_sun.energy = 3.0
light_auto_sun.angle = 0.0523599
ob_auto_sun = bpy.data.objects.new('AutoSun', light_auto_sun)
scene.collection.objects.link(ob_auto_sun)
ob_auto_sun.rotation_euler = (0.872665, 0.174533, 0.523599)
bpy.context.view_layer.update()

